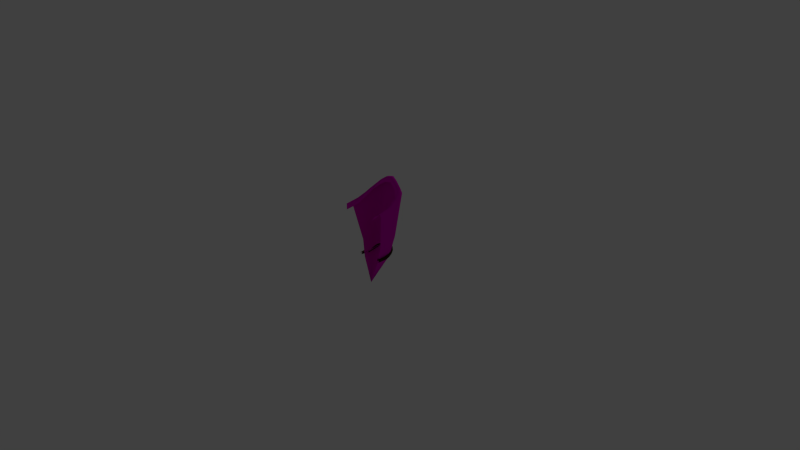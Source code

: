 # Source: lamp_wall_hall_1.blend  (saved by Blender 2.69.0; exported with 4.5.12 LTS)
import bpy
from mathutils import Matrix  # noqa: F401  (used for matrix-valued properties, if any)

bpy.ops.wm.read_factory_settings(use_empty=True)
scene = bpy.context.scene
scene.name = 'Scene'

# ---- collections
col_collection_1 = bpy.data.collections.new('Collection 1'); scene.collection.children.link(col_collection_1)

# ---- materials (node trees are filled in below, after node groups)
mat_material_002 = bpy.data.materials.new('Material.002')
mat_material_002.alpha_threshold = 0.0
mat_material_002.use_transparent_shadow = False
mat_material_002.diffuse_color = (0.0578, 0.01602, 0.01381, 1.0)
mat_material_002.roughness = 0.5
mat_material_002.line_color = (0.0, 0.0, 0.0, 1.0)
mat_material_004 = bpy.data.materials.new('Material.004')
mat_material_004.alpha_threshold = 0.0
mat_material_004.use_transparent_shadow = False
mat_material_004.diffuse_color = (0.8, 0.0, 0.6, 1.0)
mat_material_004.roughness = 0.5
mat_material_004.line_color = (0.0, 0.0, 0.0, 1.0)

# ---- material node trees

# ---- world
world_world = bpy.data.worlds.new('World'); scene.world = world_world
world_world.color = (0.05088, 0.05088, 0.05088)
world_world.use_sun_shadow = False
world_world.sun_shadow_jitter_overblur = 0.0
world_world.cycles.sampling_method = 'MANUAL'
world_world.cycles.sample_map_resolution = 256

# ---- cameras
cam_camera = bpy.data.cameras.new('Camera')
cam_camera.clip_end = 100.0
cam_camera.lens = 35.0
cam_camera.sensor_width = 32.0
cam_camera.sensor_height = 18.0
cam_camera.ortho_scale = 7.314
cam_camera.dof.focus_distance = 0.0
cam_camera.dof.aperture_fstop = 128.0

# ---- lights
light_lamp = bpy.data.lights.new('Lamp', 'POINT')
light_lamp.transmission_factor = 0.0
light_lamp.cutoff_distance = 30.0
light_lamp.energy = 100.0
light_lamp.shadow_buffer_clip_start = 1.001
light_lamp.shadow_soft_size = 0.1
light_lamp.shadow_maximum_resolution = 0.006
light_lamp.use_absolute_resolution = True
light_lamp.cycles.use_multiple_importance_sampling = False

# ---- meshes
me_cone_001 = bpy.data.meshes.new('Cone.001')
me_cone_001.from_pydata([(-0.01349, 0.2392, -0.1198), (0.04636, 0.2348, -0.1104), (0.09069, 0.2155, -0.08416), (0.1217, 0.1913, -0.05517), (0.1424, 0.1577, -0.02305), (0.1549, 0.1157, 0.01024), (0.1616, 0.06605, 0.04211), (0.1481, -0.05936, 0.08996), (-0.1781, -0.05938, 0.08996), (-0.1917, 0.06621, 0.04205), (-0.185, 0.1152, 0.01039), (-0.1725, 0.1565, -0.02266), (-0.1501, 0.1887, -0.05372), (-0.1168, 0.2098, -0.08016), (-0.07163, 0.2256, -0.1034), (-0.01454, 0.2544, -0.1194), (0.04531, 0.25, -0.1099), (0.08964, 0.2297, -0.08336), (0.1206, 0.2049, -0.05416), (0.1414, 0.1716, -0.02213), (0.1539, 0.1304, 0.01087), (0.1606, 0.08185, 0.0424), (0.147, -0.04387, 0.09035), (-0.1792, -0.04389, 0.09035), (-0.1927, 0.08208, 0.04232), (-0.186, 0.1297, 0.01107), (-0.1735, 0.1705, -0.0218), (-0.1512, 0.2028, -0.05286), (-0.1179, 0.2243, -0.07946), (-0.07267, 0.2408, -0.103), (-0.01454, 0.2589, -0.1037), (0.04531, 0.2545, -0.09426), (0.08965, 0.2345, -0.06778), (0.1206, 0.2097, -0.03862), (0.1414, 0.1764, -0.006586), (0.1539, 0.1352, 0.02643), (0.1606, 0.08616, 0.05812), (0.147, -0.03937, 0.106), (-0.1791, -0.03939, 0.106), (-0.1927, 0.08631, 0.05807), (-0.186, 0.1346, 0.02662), (-0.1735, 0.1753, -0.006249), (-0.1512, 0.2076, -0.03731), (-0.1179, 0.229, -0.06387), (-0.07267, 0.2453, -0.08731), (-0.01349, 0.2248, -0.1158), (0.04636, 0.2204, -0.1063), (0.09069, 0.2026, -0.08051), (0.1217, 0.1783, -0.05151), (0.1424, 0.1445, -0.01931), (0.1549, 0.101, 0.01443), (0.1616, 0.05076, 0.04651), (0.1481, -0.07449, 0.0943), (-0.1781, -0.07451, 0.0943), (-0.1917, 0.05079, 0.0465), (-0.185, 0.1008, 0.01449), (-0.1725, 0.1433, -0.01895), (-0.1501, 0.1757, -0.05004), (-0.1168, 0.1967, -0.07648), (-0.07163, 0.2113, -0.09936), (-0.01458, 0.1907, -0.0731), (0.02914, 0.1875, -0.06619), (0.06152, 0.1743, -0.04731), (0.08416, 0.1573, -0.02633), (0.0993, 0.1322, -0.002688), (0.1084, 0.1007, 0.02185), (0.1133, 0.06449, 0.04514), (0.1034, -0.02749, 0.0802), (-0.1348, -0.0275, 0.0802), (-0.1447, 0.06473, 0.04505), (-0.1398, 0.1003, 0.02199), (-0.1307, 0.1311, -0.002349), (-0.1144, 0.155, -0.02515), (-0.09006, 0.1696, -0.04421), (-0.05704, 0.1803, -0.06095), (-0.0124, 0.2523, -0.08192), (0.04744, 0.2482, -0.07255), (0.09178, 0.2295, -0.04649), (0.1228, 0.2054, -0.01754), (0.1435, 0.1718, 0.01459), (0.156, 0.1292, 0.04807), (0.1627, 0.07922, 0.08005), (0.1491, -0.04607, 0.1279), (-0.177, -0.04609, 0.1279), (-0.1906, 0.07936, 0.08), (-0.1839, 0.1288, 0.04819), (-0.1714, 0.1705, 0.01499), (-0.149, 0.2027, -0.01603), (-0.1157, 0.2236, -0.04242), (-0.07054, 0.2391, -0.06561), (-0.01571, 0.23, -0.06336), (0.02473, 0.2276, -0.05715), (0.05468, 0.2138, -0.03916), (0.07562, 0.1973, -0.01955), (0.08963, 0.175, 0.002057), (0.09808, 0.1487, 0.02387), (0.1026, 0.1195, 0.044), (0.09344, 0.03455, 0.0764), (-0.1269, 0.03456, 0.07639), (-0.1361, 0.1189, 0.04418), (-0.1316, 0.1476, 0.02419), (-0.1231, 0.1737, 0.002443), (-0.108, 0.1953, -0.01848), (-0.08553, 0.2096, -0.03636), (-0.05499, 0.2207, -0.05222), (-0.015, 0.2024, -0.06277), (0.02543, 0.2002, -0.05663), (0.05539, 0.1869, -0.03881), (0.07633, 0.1702, -0.01911), (0.09033, 0.1476, 0.002572), (0.09878, 0.1201, 0.02478), (0.1033, 0.0888, 0.04559), (0.09414, 0.002789, 0.07832), (-0.1262, 0.002776, 0.07832), (-0.1354, 0.08865, 0.04563), (-0.1309, 0.1192, 0.02505), (-0.1224, 0.1463, 0.002987), (-0.1073, 0.1679, -0.01795), (-0.08482, 0.1826, -0.03596), (-0.05428, 0.193, -0.0516)], [], [(0, 14, 29, 15), (14, 13, 28, 29), (13, 12, 27, 28), (12, 11, 26, 27), (11, 10, 25, 26), (10, 9, 24, 25), (9, 8, 23, 24), (7, 6, 21, 22), (6, 5, 20, 21), (5, 4, 19, 20), (4, 3, 18, 19), (3, 2, 17, 18), (2, 1, 16, 17), (1, 0, 15, 16), (15, 29, 44, 30), (29, 28, 43, 44), (28, 27, 42, 43), (27, 26, 41, 42), (26, 25, 40, 41), (25, 24, 39, 40), (24, 23, 38, 39), (22, 21, 36, 37), (21, 20, 35, 36), (20, 19, 34, 35), (19, 18, 33, 34), (18, 17, 32, 33), (17, 16, 31, 32), (16, 15, 30, 31), (14, 0, 45, 59), (13, 14, 59, 58), (12, 13, 58, 57), (11, 12, 57, 56), (10, 11, 56, 55), (9, 10, 55, 54), (8, 9, 54, 53), (6, 7, 52, 51), (5, 6, 51, 50), (4, 5, 50, 49), (3, 4, 49, 48), (2, 3, 48, 47), (1, 2, 47, 46), (0, 1, 46, 45), (59, 45, 60, 74), (58, 59, 74, 73), (57, 58, 73, 72), (56, 57, 72, 71), (55, 56, 71, 70), (54, 55, 70, 69), (53, 54, 69, 68), (51, 52, 67, 66), (50, 51, 66, 65), (49, 50, 65, 64), (48, 49, 64, 63), (47, 48, 63, 62), (46, 47, 62, 61), (45, 46, 61, 60), (30, 44, 89, 75), (44, 43, 88, 89), (43, 42, 87, 88), (42, 41, 86, 87), (41, 40, 85, 86), (40, 39, 84, 85), (39, 38, 83, 84), (37, 36, 81, 82), (36, 35, 80, 81), (35, 34, 79, 80), (34, 33, 78, 79), (33, 32, 77, 78), (32, 31, 76, 77), (31, 30, 75, 76), (75, 89, 104, 90), (89, 88, 103, 104), (88, 87, 102, 103), (87, 86, 101, 102), (86, 85, 100, 101), (85, 84, 99, 100), (84, 83, 98, 99), (82, 81, 96, 97), (81, 80, 95, 96), (80, 79, 94, 95), (79, 78, 93, 94), (78, 77, 92, 93), (77, 76, 91, 92), (76, 75, 90, 91), (90, 104, 119, 105), (104, 103, 118, 119), (103, 102, 117, 118), (102, 101, 116, 117), (101, 100, 115, 116), (100, 99, 114, 115), (99, 98, 113, 114), (97, 96, 111, 112), (96, 95, 110, 111), (95, 94, 109, 110), (94, 93, 108, 109), (93, 92, 107, 108), (92, 91, 106, 107), (91, 90, 105, 106)])
me_cone_001.polygons.foreach_set('use_smooth', [True] * 98)
_uv = me_cone_001.uv_layers.new(name='UVMap')
_uv.uv.foreach_set('vector', [0.0, 0.0, 0.0, 0.0, 0.0, 0.0, 0.0, 0.0, 0.0, 0.0, 0.0, 0.0, 0.0, 0.0, 0.0, 0.0, 0.0, 0.0, 0.0, 0.0, 0.0, 0.0, 0.0, 0.0, 0.0, 0.0, 0.0, 0.0, 0.0, 0.0, 0.0, 0.0, 0.0, 0.0, 0.0, 0.0, 0.0, 0.0, 0.0, 0.0, 0.0, 0.0, 0.0, 0.0, 0.0, 0.0, 0.0, 0.0, 0.0, 0.0, 0.0, 0.0, 0.0, 0.0, 0.0, 0.0, 0.0, 0.0, 0.0, 0.0, 0.0, 0.0, 0.0, 0.0, 0.0, 0.0, 0.0, 0.0, 0.0, 0.0, 0.0, 0.0, 0.0, 0.0, 0.0, 0.0, 0.0, 0.0, 0.0, 0.0, 0.0, 0.0, 0.0, 0.0, 0.0, 0.0, 0.0, 0.0, 0.0, 0.0, 0.0, 0.0, 0.0, 0.0, 0.0, 0.0, 0.0, 0.0, 0.0, 0.0, 0.0, 0.0, 0.0, 0.0, 0.0, 0.0, 0.0, 0.0, 0.0, 0.0, 0.0, 0.0, 0.0, 0.0, 0.0, 0.0, 0.0, 0.0, 0.0, 0.0, 0.0, 0.0, 0.0, 0.0, 0.0, 0.0, 0.0, 0.0, 0.0, 0.0, 0.0, 0.0, 0.0, 0.0, 0.0, 0.0, 0.0, 0.0, 0.0, 0.0, 0.0, 0.0, 0.0, 0.0, 0.0, 0.0, 0.0, 0.0, 0.0, 0.0, 0.0, 0.0, 0.0, 0.0, 0.0, 0.0, 0.0, 0.0, 0.0, 0.0, 0.0, 0.0, 0.0, 0.0, 0.0, 0.0, 0.0, 0.0, 0.0, 0.0, 0.0, 0.0, 0.0, 0.0, 0.0, 0.0, 0.0, 0.0, 0.0, 0.0, 0.0, 0.0, 0.0, 0.0, 0.0, 0.0, 0.0, 0.0, 0.0, 0.0, 0.0, 0.0, 0.0, 0.0, 0.0, 0.0, 0.0, 0.0, 0.0, 0.0, 0.0, 0.0, 0.0, 0.0, 0.0, 0.0, 0.0, 0.0, 0.0, 0.0, 0.0, 0.0, 0.0, 0.0, 0.0, 0.0, 0.0, 0.0, 0.0, 0.0, 0.0, 0.0, 0.0, 0.0, 0.0, 0.0, 0.0, 0.0, 0.0, 0.0, 0.0, 0.0, 0.0, 0.0, 0.0, 0.0, 0.0, 0.0, 0.0, 0.0, 0.0, 0.0, 0.0, 0.0, 0.0, 0.0, 0.0, 0.0, 0.0, 0.0, 0.0, 0.0, 0.0, 0.0, 0.0, 0.0, 0.0, 0.0, 0.0, 0.0, 0.0, 0.0, 0.0, 0.0, 0.0, 0.0, 0.0, 0.0, 0.0, 0.0, 0.0, 0.0, 0.0, 0.0, 0.0, 0.0, 0.0, 0.0, 0.0, 0.0, 0.0, 0.0, 0.0, 0.0, 0.0, 0.0, 0.0, 0.0, 0.0, 0.0, 0.0, 0.0, 0.0, 0.0, 0.0, 0.0, 0.0, 0.0, 0.0, 0.0, 0.0, 0.0, 0.0, 0.0, 0.0, 0.0, 0.0, 0.0, 0.0, 0.0, 0.0, 0.0, 0.0, 0.0, 0.0, 0.0, 0.0, 0.0, 0.0, 0.0, 0.0, 0.0, 0.0, 0.0, 0.0, 0.0, 0.0, 0.0, 0.0, 0.0, 0.0, 0.0, 0.0, 0.0, 0.0, 0.0, 0.0, 0.0, 0.0, 0.0, 0.0, 0.0, 0.0, 0.0, 0.0, 0.0, 0.0, 0.0, 0.0, 0.0, 0.0, 0.0, 0.0, 0.0, 0.0, 0.0, 0.0, 0.0, 0.0, 0.0, 0.0, 0.0, 0.0, 0.0, 0.0, 0.0, 0.0, 0.0, 0.0, 0.0, 0.0, 0.0, 0.0, 0.0, 0.0, 0.0, 0.0, 0.0, 0.0, 0.0, 0.0, 0.0, 0.0, 0.0, 0.0, 0.0, 0.0, 0.0, 0.0, 0.0, 0.0, 0.0, 0.0, 0.0, 0.0, 0.0, 0.0, 0.0, 0.0, 0.0, 0.0, 0.0, 0.0, 0.0, 0.0, 0.0, 0.0, 0.0, 0.0, 0.0, 0.0, 0.0, 0.0, 0.0, 0.0, 0.0, 0.0, 0.0, 0.0, 0.0, 0.0, 0.0, 0.0, 0.0, 0.0, 0.0, 0.0, 0.0, 0.0, 0.0, 0.0, 0.0, 0.0, 0.0, 0.0, 0.0, 0.0, 0.0, 0.0, 0.0, 0.0, 0.0, 0.0, 0.0, 0.0, 0.0, 0.0, 0.0, 0.0, 0.0, 0.0, 0.0, 0.0, 0.0, 0.0, 0.0, 0.0, 0.0, 0.0, 0.0, 0.0, 0.0, 0.0, 0.0, 0.0, 0.0, 0.0, 0.0, 0.0, 0.0, 0.0, 0.0, 0.0, 0.0, 0.0, 0.0, 0.0, 0.0, 0.0, 0.0, 0.0, 0.0, 0.0, 0.0, 0.0, 0.0, 0.0, 0.0, 0.0, 0.0, 0.0, 0.0, 0.0, 0.0, 0.0, 0.0, 0.0, 0.0, 0.0, 0.0, 0.0, 0.0, 0.0, 0.0, 0.0, 0.0, 0.0, 0.0, 0.0, 0.0, 0.0, 0.0, 0.0, 0.0, 0.0, 0.0, 0.0, 0.0, 0.0, 0.0, 0.0, 0.0, 0.0, 0.0, 0.0, 0.0, 0.0, 0.0, 0.0, 0.0, 0.0, 0.0, 0.0, 0.0, 0.0, 0.0, 0.0, 0.0, 0.0, 0.0, 0.0, 0.0, 0.0, 0.0, 0.0, 0.0, 0.0, 0.0, 0.0, 0.0, 0.0, 0.0, 0.0, 0.0, 0.0, 0.0, 0.0, 0.0, 0.0, 0.0, 0.0, 0.0, 0.0, 0.0, 0.0, 0.0, 0.0, 0.0, 0.0, 0.0, 0.0, 0.0, 0.0, 0.0, 0.0, 0.0, 0.0, 0.0, 0.0, 0.0, 0.0, 0.0, 0.0, 0.0, 0.0, 0.0, 0.0, 0.0, 0.0, 0.0, 0.0, 0.0, 0.0, 0.0, 0.0, 0.0, 0.0, 0.0, 0.0, 0.0, 0.0, 0.0, 0.0, 0.0, 0.0, 0.0, 0.0, 0.0, 0.0, 0.0, 0.0, 0.0, 0.0, 0.0, 0.0, 0.0, 0.0, 0.0, 0.0, 0.0, 0.0, 0.0, 0.0, 0.0, 0.0, 0.0, 0.0, 0.0, 0.0, 0.0, 0.0, 0.0, 0.0, 0.0, 0.0, 0.0, 0.0, 0.0, 0.0, 0.0, 0.0, 0.0, 0.0, 0.0, 0.0, 0.0, 0.0, 0.0, 0.0, 0.0, 0.0, 0.0, 0.0, 0.0, 0.0, 0.0, 0.0, 0.0, 0.0, 0.0, 0.0, 0.0, 0.0, 0.0, 0.0, 0.0, 0.0, 0.0, 0.0, 0.0, 0.0, 0.0, 0.0, 0.0, 0.0, 0.0, 0.0, 0.0, 0.0, 0.0, 0.0, 0.0, 0.0, 0.0, 0.0, 0.0, 0.0, 0.0, 0.0, 0.0, 0.0, 0.0, 0.0, 0.0, 0.0, 0.0, 0.0, 0.0, 0.0, 0.0, 0.0, 0.0, 0.0, 0.0, 0.0, 0.0, 0.0, 0.0, 0.0, 0.0, 0.0, 0.0, 0.0, 0.0, 0.0, 0.0, 0.0, 0.0, 0.0, 0.0, 0.0, 0.0, 0.0, 0.0, 0.0, 0.0, 0.0, 0.0, 0.0, 0.0, 0.0, 0.0, 0.0, 0.0, 0.0, 0.0, 0.0, 0.0, 0.0, 0.0, 0.0, 0.0, 0.0, 0.0, 0.0, 0.0, 0.0, 0.0, 0.0, 0.0, 0.0, 0.0, 0.0, 0.0, 0.0, 0.0, 0.0, 0.0, 0.0, 0.0, 0.0, 0.0, 0.0, 0.0, 0.0, 0.0, 0.0, 0.0, 0.0, 0.0, 0.0, 0.0, 0.0, 0.0, 0.0, 0.0, 0.0, 0.0, 0.0, 0.0, 0.0, 0.0, 0.0, 0.0])
me_cone_001.materials.append(mat_material_002)
me_cone_001.use_remesh_preserve_volume = False
me_cone_001.use_remesh_preserve_attributes = False
me_cone_001.use_mirror_vertex_groups = False
me_cone_001.update()
me_cone = bpy.data.meshes.new('Cone')
me_cone.from_pydata([(-0.01261, 0.1839, -0.145), (0.03262, 0.1813, -0.1343), (0.06613, 0.1723, -0.1064), (0.08956, 0.1666, -0.07766), (0.1052, 0.1587, -0.04768), (0.1147, 0.1449, -0.01773), (0.1198, 0.1167, 0.01162), (0.1095, -0.04046, 0.07), (-0.01435, 0.036, 0.3884), (-0.137, -0.04048, 0.06999), (-0.1473, 0.1156, 0.01191), (-0.1422, 0.1427, -0.01715), (-0.1328, 0.1559, -0.04694), (-0.1159, 0.1635, -0.07597), (-0.09071, 0.1678, -0.1023), (-0.05654, 0.1745, -0.1272), (-0.01216, 0.1016, -1.013), (0.07547, 0.09656, -0.9925), (0.1404, 0.08883, -0.9412), (0.1858, 0.08549, -0.8876), (0.2161, 0.04271, -0.8218), (0.2344, -0.02666, -0.7519), (0.2443, -0.09833, -0.6902), (0.2526, -0.2865, -0.6097), (-0.2814, -0.2865, -0.6097), (-0.2731, -0.09836, -0.6903), (-0.2633, -0.02668, -0.7519), (-0.245, 0.04271, -0.8219), (-0.2122, 0.07958, -0.8844), (-0.1635, 0.0793, -0.933), (-0.09729, 0.08343, -0.9787), (-0.01217, 0.07624, -1.045), (0.07547, 0.07118, -1.024), (0.1404, 0.0583, -0.9714), (0.1858, 0.05489, -0.9177), (0.2161, 0.01129, -0.8518), (0.2344, -0.05808, -0.7818), (0.2443, -0.1297, -0.7202), (0.2526, -0.3179, -0.6396), (-0.2814, -0.3179, -0.6397), (-0.2731, -0.1298, -0.7202), (-0.2633, -0.0581, -0.7819), (-0.245, 0.01129, -0.8518), (-0.2122, 0.04913, -0.9146), (-0.1635, 0.04885, -0.9632), (-0.09729, 0.05805, -1.01), (-0.01217, 0.03503, -1.033), (0.07547, 0.02997, -1.013), (0.1404, 0.02249, -0.9613), (0.1858, 0.001998, -0.9029), (0.2161, -0.05767, -0.8325), (0.2344, -0.127, -0.7625), (0.2443, -0.2232, -0.694), (0.2526, -0.3868, -0.6203), (-0.2814, -0.3869, -0.6204), (-0.2731, -0.2232, -0.6941), (-0.2633, -0.1271, -0.7626), (-0.245, -0.05767, -0.8325), (-0.2122, -0.001806, -0.9003), (-0.1635, 0.01297, -0.9532), (-0.09729, 0.01685, -0.9988), (-0.01216, 0.03919, -0.9638), (0.07547, 0.03413, -0.943), (0.1404, 0.01384, -0.8882), (0.1858, -0.03059, -0.8231), (0.2012, -0.1079, -0.7386), (0.2073, -0.1678, -0.6783), (0.2088, -0.2336, -0.624), (0.216, -0.4007, -0.5532), (-0.2448, -0.4007, -0.5532), (-0.2376, -0.2337, -0.624), (-0.2361, -0.1678, -0.6783), (-0.23, -0.1079, -0.7387), (-0.2122, -0.03265, -0.821), (-0.1635, 0.005918, -0.8805), (-0.09728, 0.021, -0.9292), (-0.06866, 0.1712, -0.4179), (-0.01248, 0.1816, -0.4465), (-0.1123, 0.1673, -0.3795), (-0.1445, 0.1659, -0.3408), (-0.1661, 0.1517, -0.2947), (-0.1782, 0.1229, -0.2488), (-0.1847, 0.08342, -0.2131), (-0.1799, -0.08609, -0.1562), (0.1568, 0.08403, -0.2135), (0.152, -0.08605, -0.1561), (0.1503, 0.1244, -0.2493), (0.1382, 0.1539, -0.2943), (0.1182, 0.1703, -0.3415), (0.0882, 0.1736, -0.3838), (0.04536, 0.1789, -0.4306)], [], [(14, 8, 15), (0, 8, 1), (13, 8, 14), (12, 8, 13), (11, 8, 12), (10, 8, 11), (9, 8, 10), (6, 8, 7), (5, 8, 6), (4, 8, 5), (3, 8, 4), (2, 8, 3), (15, 8, 0), (1, 8, 2), (76, 77, 16, 30), (78, 76, 30, 29), (79, 78, 29, 28), (80, 79, 28, 27), (81, 80, 27, 26), (82, 81, 26, 25), (83, 82, 25, 24), (84, 85, 23, 22), (86, 84, 22, 21), (87, 86, 21, 20), (88, 87, 20, 19), (89, 88, 19, 18), (90, 89, 18, 17), (77, 90, 17, 16), (30, 16, 31, 45), (29, 30, 45, 44), (28, 29, 44, 43), (27, 28, 43, 42), (26, 27, 42, 41), (25, 26, 41, 40), (24, 25, 40, 39), (22, 23, 38, 37), (21, 22, 37, 36), (20, 21, 36, 35), (19, 20, 35, 34), (18, 19, 34, 33), (17, 18, 33, 32), (16, 17, 32, 31), (45, 31, 46, 60), (44, 45, 60, 59), (43, 44, 59, 58), (42, 43, 58, 57), (41, 42, 57, 56), (40, 41, 56, 55), (39, 40, 55, 54), (37, 38, 53, 52), (36, 37, 52, 51), (35, 36, 51, 50), (34, 35, 50, 49), (33, 34, 49, 48), (32, 33, 48, 47), (31, 32, 47, 46), (60, 46, 61, 75), (59, 60, 75, 74), (58, 59, 74, 73), (57, 58, 73, 72), (56, 57, 72, 71), (55, 56, 71, 70), (54, 55, 70, 69), (52, 53, 68, 67), (51, 52, 67, 66), (50, 51, 66, 65), (49, 50, 65, 64), (48, 49, 64, 63), (47, 48, 63, 62), (46, 47, 62, 61), (15, 0, 77, 76), (14, 15, 76, 78), (13, 14, 78, 79), (12, 13, 79, 80), (11, 12, 80, 81), (10, 11, 81, 82), (9, 10, 82, 83), (6, 7, 85, 84), (5, 6, 84, 86), (4, 5, 86, 87), (3, 4, 87, 88), (2, 3, 88, 89), (1, 2, 89, 90), (0, 1, 90, 77)])
me_cone.polygons.foreach_set('use_smooth', [True] * 84)
_uv = me_cone.uv_layers.new(name='UVMap')
_uv.uv.foreach_set('vector', [0.5718, 0.6708, 0.4858, 0.9839, 0.5351, 0.6553, 0.4901, 0.6446, 0.4858, 0.9839, 0.4436, 0.6497, 0.6014, 0.6894, 0.4858, 0.9839, 0.5718, 0.6708, 0.6264, 0.7128, 0.4858, 0.9839, 0.6014, 0.6894, 0.6477, 0.7395, 0.4858, 0.9839, 0.6264, 0.7128, 0.6675, 0.7658, 0.4858, 0.9839, 0.6477, 0.7395, 0.7168, 0.823, 0.4858, 0.9839, 0.6675, 0.7658, 0.3106, 0.7612, 0.4858, 0.9839, 0.2598, 0.8168, 0.3311, 0.7356, 0.4858, 0.9839, 0.3106, 0.7612, 0.353, 0.7095, 0.4858, 0.9839, 0.3311, 0.7356, 0.3779, 0.6858, 0.4858, 0.9839, 0.353, 0.7095, 0.4069, 0.666, 0.4858, 0.9839, 0.3779, 0.6858, 0.5351, 0.6553, 0.4858, 0.9839, 0.4901, 0.6446, 0.4436, 0.6497, 0.4858, 0.9839, 0.4069, 0.666, 0.5576, 0.4067, 0.4919, 0.3971, 0.4938, 0.1496, 0.58, 0.1581, 0.6112, 0.4254, 0.5576, 0.4067, 0.58, 0.1581, 0.6506, 0.1801, 0.655, 0.448, 0.6112, 0.4254, 0.6506, 0.1801, 0.7087, 0.2065, 0.6955, 0.475, 0.655, 0.448, 0.7087, 0.2065, 0.7646, 0.2372, 0.7339, 0.5057, 0.6955, 0.475, 0.7646, 0.2372, 0.82, 0.2718, 0.7704, 0.5363, 0.7339, 0.5057, 0.82, 0.2718, 0.8733, 0.3067, 0.8423, 0.5863, 0.7704, 0.5363, 0.8733, 0.3067, 0.9677, 0.3496, 0.2143, 0.5306, 0.1418, 0.579, 0.02379, 0.3411, 0.1181, 0.3001, 0.2513, 0.5008, 0.2143, 0.5306, 0.1181, 0.3001, 0.1716, 0.266, 0.2903, 0.4707, 0.2513, 0.5008, 0.1716, 0.266, 0.2276, 0.2319, 0.3312, 0.4437, 0.2903, 0.4707, 0.2276, 0.2319, 0.2845, 0.2016, 0.3747, 0.4214, 0.3312, 0.4437, 0.2845, 0.2016, 0.3426, 0.1768, 0.4273, 0.4037, 0.3747, 0.4214, 0.3426, 0.1768, 0.411, 0.1577, 0.4919, 0.3971, 0.4273, 0.4037, 0.411, 0.1577, 0.4938, 0.1496, 0.58, 0.1581, 0.4938, 0.1496, 0.4936, 0.1264, 0.5824, 0.1334, 0.6506, 0.1801, 0.58, 0.1581, 0.5824, 0.1334, 0.6575, 0.156, 0.7087, 0.2065, 0.6506, 0.1801, 0.6575, 0.156, 0.7191, 0.1835, 0.7646, 0.2372, 0.7087, 0.2065, 0.7191, 0.1835, 0.7792, 0.2146, 0.82, 0.2718, 0.7646, 0.2372, 0.7792, 0.2146, 0.8381, 0.2499, 0.8733, 0.3067, 0.82, 0.2718, 0.8381, 0.2499, 0.8947, 0.2851, 0.9677, 0.3496, 0.8733, 0.3067, 0.8947, 0.2851, 0.9922, 0.3277, 0.1181, 0.3001, 0.02379, 0.3411, 5.767e-05, 0.3192, 0.09716, 0.2784, 0.1716, 0.266, 0.1181, 0.3001, 0.09716, 0.2784, 0.1538, 0.2439, 0.2276, 0.2319, 0.1716, 0.266, 0.1538, 0.2439, 0.2132, 0.2089, 0.2845, 0.2016, 0.2276, 0.2319, 0.2132, 0.2089, 0.2746, 0.1784, 0.3426, 0.1768, 0.2845, 0.2016, 0.2746, 0.1784, 0.3371, 0.1534, 0.411, 0.1577, 0.3426, 0.1768, 0.3371, 0.1534, 0.4092, 0.1348, 0.4938, 0.1496, 0.411, 0.1577, 0.4092, 0.1348, 0.4936, 0.1264, 0.5824, 0.1334, 0.4936, 0.1264, 0.495, 0.08201, 0.6052, 0.09135, 0.6575, 0.156, 0.5824, 0.1334, 0.6052, 0.09135, 0.6952, 0.1251, 0.7191, 0.1835, 0.6575, 0.156, 0.6952, 0.1251, 0.7656, 0.167, 0.7792, 0.2146, 0.7191, 0.1835, 0.7656, 0.167, 0.8293, 0.2112, 0.8381, 0.2499, 0.7792, 0.2146, 0.8293, 0.2112, 0.8892, 0.2547, 0.8947, 0.2851, 0.8381, 0.2499, 0.8892, 0.2547, 0.9487, 0.2962, 0.9922, 0.3277, 0.8947, 0.2851, 0.9487, 0.2962, 1.043, 0.3392, 0.09716, 0.2784, 5.767e-05, 0.3192, -0.05013, 0.3298, 0.04355, 0.2886, 0.1538, 0.2439, 0.09716, 0.2784, 0.04355, 0.2886, 0.103, 0.2483, 0.2132, 0.2089, 0.1538, 0.2439, 0.103, 0.2483, 0.1628, 0.2054, 0.2746, 0.1784, 0.2132, 0.2089, 0.1628, 0.2054, 0.2278, 0.1624, 0.3371, 0.1534, 0.2746, 0.1784, 0.2278, 0.1624, 0.3002, 0.1239, 0.4092, 0.1348, 0.3371, 0.1534, 0.3002, 0.1239, 0.3895, 0.09572, 0.4936, 0.1264, 0.4092, 0.1348, 0.3895, 0.09572, 0.495, 0.08201, 0.6052, 0.09135, 0.495, 0.08201, 0.4976, 0.005343, 0.6558, 0.0332, 0.6952, 0.1251, 0.6052, 0.09135, 0.6558, 0.0332, 0.7658, 0.09792, 0.7656, 0.167, 0.6952, 0.1251, 0.7658, 0.09792, 0.8355, 0.1658, 0.8293, 0.2112, 0.7656, 0.167, 0.8355, 0.1658, 0.9111, 0.2144, 0.8892, 0.2547, 0.8293, 0.2112, 0.9111, 0.2144, 0.9655, 0.2451, 0.9487, 0.2962, 0.8892, 0.2547, 0.9655, 0.2451, 1.019, 0.2651, 1.043, 0.3392, 0.9487, 0.2962, 1.019, 0.2651, 1.093, 0.3018, 0.04355, 0.2886, -0.05013, 0.3298, -0.09885, 0.2921, -0.02529, 0.257, 0.103, 0.2483, 0.04355, 0.2886, -0.02529, 0.257, 0.02776, 0.238, 0.1628, 0.2054, 0.103, 0.2483, 0.02776, 0.238, 0.08171, 0.2084, 0.2278, 0.1624, 0.1628, 0.2054, 0.08171, 0.2084, 0.159, 0.1627, 0.3002, 0.1239, 0.2278, 0.1624, 0.159, 0.1627, 0.2306, 0.09919, 0.3895, 0.09572, 0.3002, 0.1239, 0.2306, 0.09919, 0.3427, 0.03863, 0.495, 0.08201, 0.3895, 0.09572, 0.3427, 0.03863, 0.4976, 0.005343, 0.5351, 0.6553, 0.4901, 0.6446, 0.4919, 0.3971, 0.5576, 0.4067, 0.5718, 0.6708, 0.5351, 0.6553, 0.5576, 0.4067, 0.6112, 0.4254, 0.6014, 0.6894, 0.5718, 0.6708, 0.6112, 0.4254, 0.655, 0.448, 0.6264, 0.7128, 0.6014, 0.6894, 0.655, 0.448, 0.6955, 0.475, 0.6477, 0.7395, 0.6264, 0.7128, 0.6955, 0.475, 0.7339, 0.5057, 0.6675, 0.7658, 0.6477, 0.7395, 0.7339, 0.5057, 0.7704, 0.5363, 0.7168, 0.823, 0.6675, 0.7658, 0.7704, 0.5363, 0.8423, 0.5863, 0.3106, 0.7612, 0.2598, 0.8168, 0.1418, 0.579, 0.2143, 0.5306, 0.3311, 0.7356, 0.3106, 0.7612, 0.2143, 0.5306, 0.2513, 0.5008, 0.353, 0.7095, 0.3311, 0.7356, 0.2513, 0.5008, 0.2903, 0.4707, 0.3779, 0.6858, 0.353, 0.7095, 0.2903, 0.4707, 0.3312, 0.4437, 0.4069, 0.666, 0.3779, 0.6858, 0.3312, 0.4437, 0.3747, 0.4214, 0.4436, 0.6497, 0.4069, 0.666, 0.3747, 0.4214, 0.4273, 0.4037, 0.4901, 0.6446, 0.4436, 0.6497, 0.4273, 0.4037, 0.4919, 0.3971])
me_cone.materials.append(mat_material_004)
me_cone.use_remesh_preserve_volume = False
me_cone.use_remesh_preserve_attributes = False
me_cone.use_mirror_vertex_groups = False
me_cone.update()

# ---- objects
ob_lamp_wall_hall_trim = bpy.data.objects.new('lamp_wall_hall_trim', me_cone_001)
ob_lamp_wall_hall = bpy.data.objects.new('lamp_wall_hall', me_cone)
ob_lamp = bpy.data.objects.new('Lamp', light_lamp)
ob_camera = bpy.data.objects.new('Camera', cam_camera)

# ---- transforms, parenting, visibility, modifiers, constraints
ob_lamp_wall_hall_trim.location = (-0.01269, 0.002337, 0.05584)
ob_lamp_wall_hall_trim.rotation_euler = (0.2729, 3.141, 2.812e-05)
ob_lamp_wall_hall_trim.scale = (1.0, 0.99, 0.8642)
ob_lamp_wall_hall_trim.lineart.crease_threshold = 0.0
ob_lamp_wall_hall.location = (0.0, 0.0, 0.0)
ob_lamp_wall_hall.rotation_euler = (0.2729, 3.141, 2.812e-05)
ob_lamp_wall_hall.lineart.crease_threshold = 0.0
ob_lamp.location = (-1.653, 6.949, 3.798)
ob_lamp.rotation_euler = (0.6503, 0.05522, 1.866)
ob_lamp.lock_rotations_4d = False
ob_lamp.empty_display_type = 'ARROWS'
ob_lamp.color = (0.0, 0.0, 0.0, 0.0)
ob_lamp.lineart.crease_threshold = 0.0
ob_camera.location = (7.481, -6.508, 5.344)
ob_camera.rotation_euler = (1.109, 0.01082, 0.8149)
ob_camera.lock_rotations_4d = False
ob_camera.empty_display_type = 'ARROWS'
ob_camera.color = (0.0, 0.0, 0.0, 0.0)
ob_camera.display_type = 'WIRE'
ob_camera.lineart.crease_threshold = 0.0

# ---- collection membership
col_collection_1.objects.link(ob_lamp_wall_hall_trim)
col_collection_1.objects.link(ob_lamp_wall_hall)
col_collection_1.objects.link(ob_lamp)
col_collection_1.objects.link(ob_camera)

# ---- scene / render settings (as saved in the file)
scene.camera = ob_camera
scene.frame_start = 1; scene.frame_end = 250; scene.frame_set(1)
scene.render.engine = 'BLENDER_EEVEE_NEXT'
scene.render.image_settings.compression = 90
scene.render.resolution_percentage = 50
scene.render.dither_intensity = 0.0
scene.cycles.use_denoising = False
scene.cycles.samples = 10
scene.cycles.sampling_pattern = 'TABULATED_SOBOL'
scene.cycles.light_sampling_threshold = 0.0
scene.cycles.use_adaptive_sampling = False
scene.cycles.use_light_tree = False
scene.cycles.blur_glossy = 0.0
scene.cycles.volume_bounces = 1
scene.cycles.pixel_filter_type = 'GAUSSIAN'
scene.cycles.sample_clamp_indirect = 0.0
scene.view_settings.view_transform = 'Standard'
bpy.context.view_layer.update()
